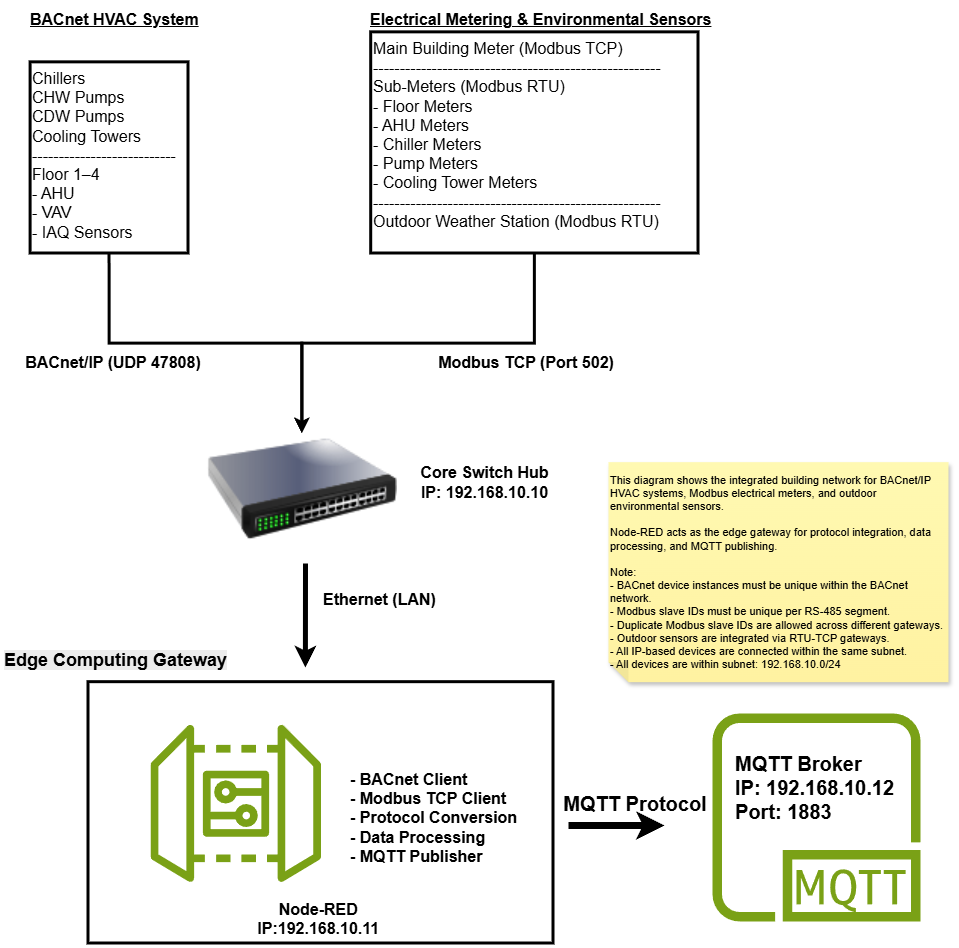

The diagram above was exported from draw.io. Its source (the exported page's mxGraphModel, read from the mxfile embedded in the PNG):
<mxGraphModel dx="2175" dy="1195" grid="1" gridSize="10" guides="1" tooltips="1" connect="1" arrows="1" fold="1" page="1" pageScale="1" pageWidth="850" pageHeight="1100" math="0" shadow="0">
  <root>
    <mxCell id="0" />
    <mxCell id="1" parent="0" />
    <mxCell id="kKMMps9GIU_p9-2Uxnd1-1" connectable="0" parent="1" style="group" value="" vertex="1">
      <mxGeometry height="250" width="202" x="90" y="70" as="geometry" />
    </mxCell>
    <mxCell id="kKMMps9GIU_p9-2Uxnd1-2" parent="kKMMps9GIU_p9-2Uxnd1-1" style="text;whiteSpace=wrap;strokeColor=default;strokeWidth=3;fontSize=16;" value="Chillers&#10;CHW Pumps&#10;CDW Pumps&#10;Cooling Towers&#10;---------------------------&#10;Floor 1–4&#10;- AHU&#10;- VAV&#10;- IAQ Sensors" vertex="1">
      <mxGeometry height="191.15" width="157.9" x="2.1" y="28.85" as="geometry" />
    </mxCell>
    <mxCell id="kKMMps9GIU_p9-2Uxnd1-4" connectable="0" parent="1" style="group" value="" vertex="1">
      <mxGeometry height="250" width="390" x="430" y="40" as="geometry" />
    </mxCell>
    <mxCell id="kKMMps9GIU_p9-2Uxnd1-5" parent="kKMMps9GIU_p9-2Uxnd1-4" style="text;whiteSpace=wrap;strokeColor=default;strokeWidth=3;fontSize=16;" value="Main Building Meter (Modbus TCP)&#10;------------------------------------------------------&#10;Sub-Meters (Modbus RTU)&#10;- Floor Meters&#10;- AHU Meters&#10;- Chiller Meters&#10;- Pump Meters&#10;- Cooling Tower Meters&#10;------------------------------------------------------&#10;Outdoor Weather Station (Modbus RTU)" vertex="1">
      <mxGeometry height="221.15" width="327.3" x="2.7" y="28.85" as="geometry" />
    </mxCell>
    <mxCell id="kKMMps9GIU_p9-2Uxnd1-6" parent="kKMMps9GIU_p9-2Uxnd1-4" style="text;whiteSpace=wrap;html=1;fontStyle=5" value="&lt;span style=&quot;font-size: 16px;&quot;&gt;Electrical Metering &amp;amp; Environmental Sensors&lt;/span&gt;" vertex="1">
      <mxGeometry height="38.46" width="390" as="geometry" />
    </mxCell>
    <mxCell id="kKMMps9GIU_p9-2Uxnd1-3" parent="1" style="text;whiteSpace=wrap;html=1;fontStyle=5" value="&lt;span style=&quot;font-size: 16px;&quot;&gt;BACnet HVAC System&lt;/span&gt;" vertex="1">
      <mxGeometry height="38.46153846153846" width="178.85416666666666" x="90" y="40" as="geometry" />
    </mxCell>
    <mxCell id="kKMMps9GIU_p9-2Uxnd1-8" parent="1" style="text;whiteSpace=wrap;html=1;fontSize=18;fontStyle=1;container=0;" value="&lt;span style=&quot;color: rgb(0, 0, 0); font-family: Helvetica; font-style: normal; font-variant-ligatures: normal; font-variant-caps: normal; letter-spacing: normal; orphans: 2; text-align: center; text-indent: 0px; text-transform: none; widows: 2; word-spacing: 0px; -webkit-text-stroke-width: 0px; white-space: normal; background-color: rgb(236, 236, 236); text-decoration-thickness: initial; text-decoration-style: initial; text-decoration-color: initial; float: none; display: inline !important;&quot;&gt;Edge Computing Gateway&lt;/span&gt;" vertex="1">
      <mxGeometry height="24.89" width="318.33" x="64.17" y="680" as="geometry" />
    </mxCell>
    <mxCell id="kKMMps9GIU_p9-2Uxnd1-9" connectable="0" parent="1" style="group;strokeWidth=3;strokeColor=default;fontSize=13;container=0;" value="" vertex="1">
      <mxGeometry height="261.33333333333337" width="465" x="150" y="718.6666666666666" as="geometry" />
    </mxCell>
    <mxCell id="kKMMps9GIU_p9-2Uxnd1-10" parent="1" style="text;whiteSpace=wrap;html=1;fontFamily=Helvetica;fontSize=13;fontStyle=1;align=center;container=0;" value="&lt;font style=&quot;font-size: 16px;&quot;&gt;Node-RED&amp;nbsp;&lt;br&gt;&lt;font&gt;IP:192.168.10.11&amp;nbsp;&lt;/font&gt;&lt;/font&gt;" vertex="1">
      <mxGeometry height="30.153846153846157" width="195.3" x="284.85125000000005" y="930.0022222222221" as="geometry" />
    </mxCell>
    <mxCell id="kKMMps9GIU_p9-2Uxnd1-11" parent="1" style="sketch=0;outlineConnect=0;fontColor=#232F3E;gradientColor=none;fillColor=#7AA116;strokeColor=none;dashed=0;verticalLabelPosition=bottom;verticalAlign=top;align=center;html=1;fontSize=13;fontStyle=0;aspect=fixed;pointerEvents=1;shape=mxgraph.aws4.iot_device_gateway;container=0;" value="" vertex="1">
      <mxGeometry height="159.38" width="170.3" x="212.20000000000005" y="760" as="geometry" />
    </mxCell>
    <mxCell id="kKMMps9GIU_p9-2Uxnd1-12" parent="1" style="text;whiteSpace=wrap;html=1;fontSize=16;container=0;fontStyle=1" value="- BACnet Client&lt;br&gt;- Modbus TCP Client&lt;br&gt;- Protocol Conversion&lt;br&gt;- Data Processing&lt;br&gt;- MQTT Publisher" vertex="1">
      <mxGeometry height="79.63" width="179.5" x="410" y="799.88" as="geometry" />
    </mxCell>
    <mxCell id="kKMMps9GIU_p9-2Uxnd1-13" parent="1" style="image;html=1;image=img/lib/clip_art/networking/Switch_128x128.png;fontSize=13;container=0;" value="" vertex="1">
      <mxGeometry height="112.22" width="190" x="268.85" y="470" as="geometry" />
    </mxCell>
    <mxCell id="kKMMps9GIU_p9-2Uxnd1-14" parent="1" style="text;html=1;whiteSpace=wrap;strokeColor=none;fillColor=none;align=center;verticalAlign=middle;rounded=0;fontStyle=1;fontSize=16;container=0;" value="&lt;font&gt;Core Switch Hub&lt;/font&gt;&lt;div&gt;&lt;font&gt;IP:&amp;nbsp;192.168.10.10&lt;/font&gt;&lt;/div&gt;" vertex="1">
      <mxGeometry height="18.846153846153847" width="137.175" x="477.82" y="509.9970085470085" as="geometry" />
    </mxCell>
    <mxCell id="kKMMps9GIU_p9-2Uxnd1-15" edge="1" parent="1" style="endArrow=classic;html=1;rounded=0;strokeWidth=5;fontSize=13;entryX=0.951;entryY=0.964;entryDx=0;entryDy=0;entryPerimeter=0;" target="kKMMps9GIU_p9-2Uxnd1-8" value="">
      <mxGeometry height="50" relative="1" width="50" as="geometry">
        <mxPoint x="367" y="600" as="sourcePoint" />
        <mxPoint x="370" y="710" as="targetPoint" />
      </mxGeometry>
    </mxCell>
    <mxCell id="kKMMps9GIU_p9-2Uxnd1-16" parent="1" style="text;whiteSpace=wrap;html=1;fontSize=16;fontStyle=1;container=0;" value="Ethernet (LAN)" vertex="1">
      <mxGeometry height="18.67" width="147.5" x="382.5" y="620" as="geometry" />
    </mxCell>
    <mxCell id="kKMMps9GIU_p9-2Uxnd1-18" edge="1" parent="1" source="kKMMps9GIU_p9-2Uxnd1-2" style="edgeStyle=orthogonalEdgeStyle;rounded=0;orthogonalLoop=1;jettySize=auto;html=1;entryX=0.5;entryY=0;entryDx=0;entryDy=0;exitX=0.5;exitY=1;exitDx=0;exitDy=0;strokeWidth=3;" target="kKMMps9GIU_p9-2Uxnd1-13">
      <mxGeometry relative="1" as="geometry" />
    </mxCell>
    <mxCell id="kKMMps9GIU_p9-2Uxnd1-19" edge="1" parent="1" source="kKMMps9GIU_p9-2Uxnd1-5" style="edgeStyle=orthogonalEdgeStyle;rounded=0;orthogonalLoop=1;jettySize=auto;html=1;entryX=0.5;entryY=0;entryDx=0;entryDy=0;strokeWidth=3;" target="kKMMps9GIU_p9-2Uxnd1-13">
      <mxGeometry relative="1" as="geometry" />
    </mxCell>
    <mxCell id="kKMMps9GIU_p9-2Uxnd1-21" parent="1" style="text;html=1;whiteSpace=wrap;strokeColor=none;fillColor=none;align=center;verticalAlign=middle;rounded=0;fontStyle=1;fontSize=16;container=0;" value="BACnet/IP (UDP 47808)" vertex="1">
      <mxGeometry height="18.85" width="220" x="64.85" y="390" as="geometry" />
    </mxCell>
    <mxCell id="kKMMps9GIU_p9-2Uxnd1-22" parent="1" style="text;html=1;whiteSpace=wrap;strokeColor=none;fillColor=none;align=center;verticalAlign=middle;rounded=0;fontStyle=1;fontSize=16;container=0;" value="Modbus TCP (Port 502)" vertex="1">
      <mxGeometry height="18.85" width="220" x="477.82" y="390" as="geometry" />
    </mxCell>
    <mxCell id="kKMMps9GIU_p9-2Uxnd1-23" parent="1" style="shape=note;whiteSpace=wrap;html=1;backgroundOutline=1;fontColor=#000000;darkOpacity=0.05;fillColor=#FFF9B2;strokeColor=none;fillStyle=solid;direction=west;gradientDirection=north;gradientColor=#FFF2A1;shadow=1;size=20;autosizeText=1;fontSize=11;align=left;" value="&lt;div&gt;&lt;div&gt;&lt;span&gt;This diagram shows the integrated building network for BACnet/IP HVAC systems, Modbus electrical meters, and outdoor environmental sensors.&lt;/span&gt;&lt;/div&gt;&lt;div&gt;&lt;span&gt;&lt;br&gt;&lt;/span&gt;&lt;/div&gt;&lt;div&gt;&lt;span&gt;Node-RED acts as the edge gateway for protocol integration, data processing, and MQTT publishing.&lt;/span&gt;&lt;/div&gt;&lt;div&gt;&lt;span&gt;&lt;br&gt;&lt;/span&gt;&lt;/div&gt;&lt;div&gt;&lt;span&gt;Note:&lt;/span&gt;&lt;/div&gt;&lt;div&gt;&lt;span&gt;- BACnet device instances must be unique within the BACnet network.&lt;/span&gt;&lt;/div&gt;&lt;div&gt;&lt;span&gt;- Modbus slave IDs must be unique per RS-485 segment.&lt;/span&gt;&lt;/div&gt;&lt;div&gt;&lt;span&gt;- Duplicate Modbus slave IDs are allowed across different gateways.&lt;/span&gt;&lt;/div&gt;&lt;div&gt;&lt;span&gt;- Outdoor sensors are integrated via RTU-TCP gateways.&lt;/span&gt;&lt;/div&gt;&lt;div&gt;&lt;span&gt;- All IP-based devices are connected within the same subnet.&lt;/span&gt;&lt;/div&gt;&lt;/div&gt;&lt;div&gt;- All devices are within subnet: 192.168.10.0/24&lt;span&gt;&lt;/span&gt;&lt;/div&gt;" vertex="1">
      <mxGeometry height="220" width="340" x="670" y="498.6700000000001" as="geometry" />
    </mxCell>
    <mxCell id="kKMMps9GIU_p9-2Uxnd1-24" connectable="0" parent="1" style="group" value="" vertex="1">
      <mxGeometry height="208" width="213" x="774" y="750" as="geometry" />
    </mxCell>
    <mxCell id="kKMMps9GIU_p9-2Uxnd1-25" parent="kKMMps9GIU_p9-2Uxnd1-24" style="sketch=0;outlineConnect=0;fontColor=#232F3E;gradientColor=none;fillColor=#7AA116;strokeColor=none;dashed=0;verticalLabelPosition=bottom;verticalAlign=top;align=center;html=1;fontSize=20;fontStyle=0;aspect=fixed;pointerEvents=1;shape=mxgraph.aws4.mqtt_protocol;" value="" vertex="1">
      <mxGeometry height="208" width="208" as="geometry" />
    </mxCell>
    <mxCell id="kKMMps9GIU_p9-2Uxnd1-26" parent="kKMMps9GIU_p9-2Uxnd1-24" style="text;whiteSpace=wrap;html=1;fontSize=20;fontStyle=1" value="&lt;span&gt;MQTT Broker&lt;/span&gt;&lt;br&gt;&lt;span&gt;IP: 192.168.10.12&lt;/span&gt;&lt;br&gt;&lt;span&gt;Port: 1883&lt;/span&gt;" vertex="1">
      <mxGeometry height="96" width="192" x="21" y="32" as="geometry" />
    </mxCell>
    <mxCell id="kKMMps9GIU_p9-2Uxnd1-27" edge="1" parent="1" style="endArrow=classic;html=1;rounded=0;strokeWidth=7;exitX=0.464;exitY=1;exitDx=0;exitDy=0;exitPerimeter=0;fontSize=13;" value="">
      <mxGeometry height="50" relative="1" width="50" as="geometry">
        <mxPoint x="630" y="862" as="sourcePoint" />
        <mxPoint x="726" y="862" as="targetPoint" />
      </mxGeometry>
    </mxCell>
    <mxCell id="kKMMps9GIU_p9-2Uxnd1-28" parent="1" style="text;html=1;whiteSpace=wrap;strokeColor=none;fillColor=none;align=center;verticalAlign=middle;rounded=0;fontStyle=1;fontSize=20;" value="MQTT Protocol" vertex="1">
      <mxGeometry height="30" width="234" x="580" y="824.69" as="geometry" />
    </mxCell>
  </root>
</mxGraphModel>